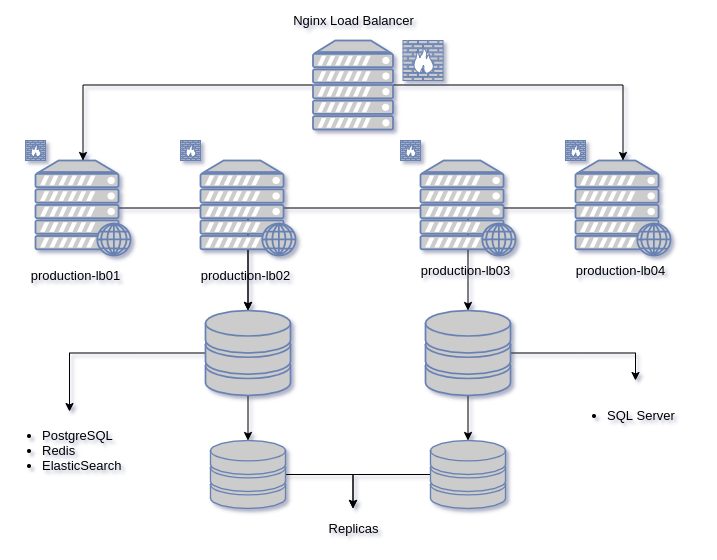

The diagram above was exported from draw.io. Its source (the exported page's mxGraphModel, read from the mxfile embedded in the PNG):
<mxGraphModel dx="1201" dy="1048" grid="1" gridSize="10" guides="1" tooltips="1" connect="1" arrows="1" fold="1" page="1" pageScale="1" pageWidth="850" pageHeight="1100" background="#ffffff" math="0" shadow="1">
  <root>
    <mxCell id="0" />
    <mxCell id="1" parent="0" />
    <mxCell id="2" style="edgeStyle=orthogonalEdgeStyle;rounded=0;orthogonalLoop=1;jettySize=auto;html=1;" edge="1" source="29" target="9" parent="1">
      <mxGeometry relative="1" as="geometry" />
    </mxCell>
    <mxCell id="3" style="edgeStyle=orthogonalEdgeStyle;rounded=0;orthogonalLoop=1;jettySize=auto;html=1;exitX=0.88;exitY=0.5;exitDx=0;exitDy=0;exitPerimeter=0;" edge="1" source="4" target="9" parent="1">
      <mxGeometry relative="1" as="geometry" />
    </mxCell>
    <mxCell id="4" value="" style="fontColor=#0066CC;verticalAlign=top;verticalLabelPosition=bottom;labelPosition=center;align=center;html=1;outlineConnect=0;fillColor=#CCCCCC;strokeColor=#6881B3;gradientColor=none;gradientDirection=north;strokeWidth=2;shape=mxgraph.networks.web_server;" vertex="1" parent="1">
      <mxGeometry x="80" y="220" width="95" height="95" as="geometry" />
    </mxCell>
    <mxCell id="5" style="edgeStyle=orthogonalEdgeStyle;rounded=0;orthogonalLoop=1;jettySize=auto;html=1;entryX=0.5;entryY=0;entryDx=0;entryDy=0;entryPerimeter=0;fontSize=13;" edge="1" source="6" target="20" parent="1">
      <mxGeometry relative="1" as="geometry" />
    </mxCell>
    <mxCell id="6" value="" style="fontColor=#0066CC;verticalAlign=top;verticalLabelPosition=bottom;labelPosition=center;align=center;html=1;outlineConnect=0;fillColor=#CCCCCC;strokeColor=#6881B3;gradientColor=none;gradientDirection=north;strokeWidth=2;shape=mxgraph.networks.web_server;" vertex="1" parent="1">
      <mxGeometry x="620" y="220" width="95" height="95" as="geometry" />
    </mxCell>
    <mxCell id="7" style="edgeStyle=orthogonalEdgeStyle;rounded=0;orthogonalLoop=1;jettySize=auto;html=1;fontSize=13;" edge="1" source="9" target="11" parent="1">
      <mxGeometry relative="1" as="geometry" />
    </mxCell>
    <mxCell id="8" style="edgeStyle=orthogonalEdgeStyle;rounded=0;orthogonalLoop=1;jettySize=auto;html=1;entryX=0.46;entryY=0.013;entryDx=0;entryDy=0;entryPerimeter=0;fontSize=13;" edge="1" source="9" target="23" parent="1">
      <mxGeometry relative="1" as="geometry" />
    </mxCell>
    <mxCell id="9" value="" style="fontColor=#0066CC;verticalAlign=top;verticalLabelPosition=bottom;labelPosition=center;align=center;html=1;outlineConnect=0;fillColor=#CCCCCC;strokeColor=#6881B3;gradientColor=none;gradientDirection=north;strokeWidth=2;shape=mxgraph.networks.storage;" vertex="1" parent="1">
      <mxGeometry x="250" y="370" width="85" height="85" as="geometry" />
    </mxCell>
    <mxCell id="10" style="edgeStyle=orthogonalEdgeStyle;rounded=0;orthogonalLoop=1;jettySize=auto;html=1;entryX=0.5;entryY=0;entryDx=0;entryDy=0;fontSize=13;" edge="1" source="11" target="25" parent="1">
      <mxGeometry relative="1" as="geometry" />
    </mxCell>
    <mxCell id="11" value="" style="fontColor=#0066CC;verticalAlign=top;verticalLabelPosition=bottom;labelPosition=center;align=center;html=1;outlineConnect=0;fillColor=#CCCCCC;strokeColor=#6881B3;gradientColor=none;gradientDirection=north;strokeWidth=2;shape=mxgraph.networks.storage;" vertex="1" parent="1">
      <mxGeometry x="255" y="500" width="75" height="68" as="geometry" />
    </mxCell>
    <mxCell id="12" style="edgeStyle=orthogonalEdgeStyle;rounded=0;orthogonalLoop=1;jettySize=auto;html=1;" edge="1" source="14" target="4" parent="1">
      <mxGeometry relative="1" as="geometry" />
    </mxCell>
    <mxCell id="13" style="edgeStyle=orthogonalEdgeStyle;rounded=0;orthogonalLoop=1;jettySize=auto;html=1;" edge="1" source="14" target="6" parent="1">
      <mxGeometry relative="1" as="geometry" />
    </mxCell>
    <mxCell id="14" value="" style="fontColor=#0066CC;verticalAlign=top;verticalLabelPosition=bottom;labelPosition=center;align=center;html=1;outlineConnect=0;fillColor=#CCCCCC;strokeColor=#6881B3;gradientColor=none;gradientDirection=north;strokeWidth=2;shape=mxgraph.networks.server;" vertex="1" parent="1">
      <mxGeometry x="357.5" y="100" width="80" height="89" as="geometry" />
    </mxCell>
    <mxCell id="15" value="Nginx Load Balancer" style="text;strokeColor=none;fillColor=none;html=1;fontSize=13;fontStyle=0;verticalAlign=middle;align=center;" vertex="1" parent="1">
      <mxGeometry x="347.5" y="60" width="100" height="40" as="geometry" />
    </mxCell>
    <mxCell id="16" value="production-lb01" style="text;strokeColor=none;fillColor=none;html=1;fontSize=13;fontStyle=0;verticalAlign=middle;align=center;" vertex="1" parent="1">
      <mxGeometry x="70" y="315" width="100" height="40" as="geometry" />
    </mxCell>
    <mxCell id="17" value="production-lb04" style="text;strokeColor=none;fillColor=none;html=1;fontSize=13;fontStyle=0;verticalAlign=middle;align=center;" vertex="1" parent="1">
      <mxGeometry x="615" y="310" width="100" height="40" as="geometry" />
    </mxCell>
    <mxCell id="18" style="edgeStyle=orthogonalEdgeStyle;rounded=0;orthogonalLoop=1;jettySize=auto;html=1;entryX=0.5;entryY=0;entryDx=0;entryDy=0;entryPerimeter=0;fontSize=13;" edge="1" source="20" target="22" parent="1">
      <mxGeometry relative="1" as="geometry" />
    </mxCell>
    <mxCell id="19" style="edgeStyle=orthogonalEdgeStyle;rounded=0;orthogonalLoop=1;jettySize=auto;html=1;entryX=0.5;entryY=0;entryDx=0;entryDy=0;fontSize=13;" edge="1" source="20" target="24" parent="1">
      <mxGeometry relative="1" as="geometry" />
    </mxCell>
    <mxCell id="20" value="" style="fontColor=#0066CC;verticalAlign=top;verticalLabelPosition=bottom;labelPosition=center;align=center;html=1;outlineConnect=0;fillColor=#CCCCCC;strokeColor=#6881B3;gradientColor=none;gradientDirection=north;strokeWidth=2;shape=mxgraph.networks.storage;" vertex="1" parent="1">
      <mxGeometry x="470" y="370" width="85" height="85" as="geometry" />
    </mxCell>
    <mxCell id="21" style="edgeStyle=orthogonalEdgeStyle;rounded=0;orthogonalLoop=1;jettySize=auto;html=1;entryX=0.5;entryY=0;entryDx=0;entryDy=0;fontSize=13;" edge="1" source="22" target="25" parent="1">
      <mxGeometry relative="1" as="geometry" />
    </mxCell>
    <mxCell id="22" value="" style="fontColor=#0066CC;verticalAlign=top;verticalLabelPosition=bottom;labelPosition=center;align=center;html=1;outlineConnect=0;fillColor=#CCCCCC;strokeColor=#6881B3;gradientColor=none;gradientDirection=north;strokeWidth=2;shape=mxgraph.networks.storage;" vertex="1" parent="1">
      <mxGeometry x="475" y="500" width="75" height="68" as="geometry" />
    </mxCell>
    <mxCell id="23" value="&lt;ul&gt;&lt;li&gt;PostgreSQL&lt;/li&gt;&lt;li&gt;Redis&lt;/li&gt;&lt;li&gt;ElasticSearch&lt;/li&gt;&lt;/ul&gt;" style="text;strokeColor=none;fillColor=none;html=1;whiteSpace=wrap;verticalAlign=middle;overflow=hidden;fontSize=13;" vertex="1" parent="1">
      <mxGeometry x="45" y="470" width="150" height="80" as="geometry" />
    </mxCell>
    <mxCell id="24" value="&lt;ul&gt;&lt;li&gt;SQL Server&lt;/li&gt;&lt;/ul&gt;" style="text;strokeColor=none;fillColor=none;html=1;whiteSpace=wrap;verticalAlign=middle;overflow=hidden;fontSize=13;" vertex="1" parent="1">
      <mxGeometry x="610" y="440" width="140" height="70" as="geometry" />
    </mxCell>
    <mxCell id="25" value="Replicas" style="text;strokeColor=none;fillColor=none;html=1;fontSize=13;fontStyle=0;verticalAlign=middle;align=center;" vertex="1" parent="1">
      <mxGeometry x="347.5" y="568" width="100" height="40" as="geometry" />
    </mxCell>
    <mxCell id="26" value="" style="fontColor=#0066CC;verticalAlign=top;verticalLabelPosition=bottom;labelPosition=center;align=center;html=1;outlineConnect=0;fillColor=#CCCCCC;strokeColor=#6881B3;gradientColor=none;gradientDirection=north;strokeWidth=2;shape=mxgraph.networks.firewall;" vertex="1" parent="1">
      <mxGeometry x="610" y="200" width="20" height="20" as="geometry" />
    </mxCell>
    <mxCell id="27" value="" style="fontColor=#0066CC;verticalAlign=top;verticalLabelPosition=bottom;labelPosition=center;align=center;html=1;outlineConnect=0;fillColor=#CCCCCC;strokeColor=#6881B3;gradientColor=none;gradientDirection=north;strokeWidth=2;shape=mxgraph.networks.firewall;" vertex="1" parent="1">
      <mxGeometry x="447.5" y="100" width="40" height="40" as="geometry" />
    </mxCell>
    <mxCell id="28" value="" style="fontColor=#0066CC;verticalAlign=top;verticalLabelPosition=bottom;labelPosition=center;align=center;html=1;outlineConnect=0;fillColor=#CCCCCC;strokeColor=#6881B3;gradientColor=none;gradientDirection=north;strokeWidth=2;shape=mxgraph.networks.web_server;" vertex="1" parent="1">
      <mxGeometry x="245" y="220" width="95" height="95" as="geometry" />
    </mxCell>
    <mxCell id="29" value="" style="fontColor=#0066CC;verticalAlign=top;verticalLabelPosition=bottom;labelPosition=center;align=center;html=1;outlineConnect=0;fillColor=#CCCCCC;strokeColor=#6881B3;gradientColor=none;gradientDirection=north;strokeWidth=2;shape=mxgraph.networks.web_server;" vertex="1" parent="1">
      <mxGeometry x="465" y="220" width="95" height="95" as="geometry" />
    </mxCell>
    <mxCell id="30" value="" style="fontColor=#0066CC;verticalAlign=top;verticalLabelPosition=bottom;labelPosition=center;align=center;html=1;outlineConnect=0;fillColor=#CCCCCC;strokeColor=#6881B3;gradientColor=none;gradientDirection=north;strokeWidth=2;shape=mxgraph.networks.firewall;" vertex="1" parent="1">
      <mxGeometry x="445" y="200" width="20" height="20" as="geometry" />
    </mxCell>
    <mxCell id="31" value="" style="fontColor=#0066CC;verticalAlign=top;verticalLabelPosition=bottom;labelPosition=center;align=center;html=1;outlineConnect=0;fillColor=#CCCCCC;strokeColor=#6881B3;gradientColor=none;gradientDirection=north;strokeWidth=2;shape=mxgraph.networks.firewall;" vertex="1" parent="1">
      <mxGeometry x="225" y="200" width="20" height="20" as="geometry" />
    </mxCell>
    <mxCell id="32" value="" style="fontColor=#0066CC;verticalAlign=top;verticalLabelPosition=bottom;labelPosition=center;align=center;html=1;outlineConnect=0;fillColor=#CCCCCC;strokeColor=#6881B3;gradientColor=none;gradientDirection=north;strokeWidth=2;shape=mxgraph.networks.firewall;" vertex="1" parent="1">
      <mxGeometry x="70" y="200" width="20" height="20" as="geometry" />
    </mxCell>
    <mxCell id="33" value="production-lb02" style="text;strokeColor=none;fillColor=none;html=1;fontSize=13;fontStyle=0;verticalAlign=middle;align=center;" vertex="1" parent="1">
      <mxGeometry x="240" y="315" width="100" height="40" as="geometry" />
    </mxCell>
    <mxCell id="34" value="production-lb03" style="text;strokeColor=none;fillColor=none;html=1;fontSize=13;fontStyle=0;verticalAlign=middle;align=center;" vertex="1" parent="1">
      <mxGeometry x="460" y="310" width="100" height="40" as="geometry" />
    </mxCell>
  </root>
</mxGraphModel>